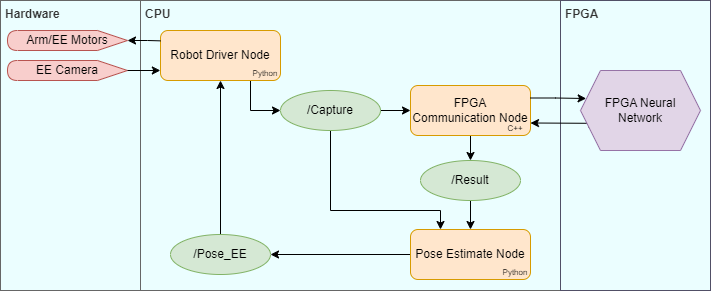

The diagram above was exported from draw.io. Its source (the exported page's mxGraphModel, read from the mxfile embedded in the PNG):
<mxGraphModel dx="875" dy="435" grid="1" gridSize="10" guides="1" tooltips="1" connect="1" arrows="1" fold="1" page="1" pageScale="1" pageWidth="850" pageHeight="1100" math="0" shadow="0">
  <root>
    <mxCell id="0" />
    <mxCell id="1" parent="0" />
    <mxCell id="2" value="CPU" style="rounded=0;whiteSpace=wrap;html=1;align=left;verticalAlign=top;fillColor=#EBFEFF;fontColor=#333333;strokeColor=#666666;spacingLeft=3;fontStyle=1" vertex="1" parent="1">
      <mxGeometry x="240" y="570" width="420" height="290" as="geometry" />
    </mxCell>
    <mxCell id="3" value="FPGA" style="rounded=0;whiteSpace=wrap;html=1;verticalAlign=top;align=left;fillColor=#EBFEFF;fontColor=#333333;strokeColor=#514F66;gradientColor=none;spacingLeft=3;fontStyle=1" vertex="1" parent="1">
      <mxGeometry x="660" y="570" width="150" height="290" as="geometry" />
    </mxCell>
    <mxCell id="4" value="Hardware" style="rounded=0;whiteSpace=wrap;html=1;verticalAlign=top;align=left;fillColor=#EBFEFF;fontColor=#333333;strokeColor=#666666;spacing=2;spacingLeft=3;fontStyle=1" vertex="1" parent="1">
      <mxGeometry x="100" y="570" width="140" height="290" as="geometry" />
    </mxCell>
    <mxCell id="5" style="edgeStyle=orthogonalEdgeStyle;rounded=0;orthogonalLoop=1;jettySize=auto;html=1;entryX=0;entryY=0.5;entryDx=0;entryDy=0;" edge="1" source="6" target="9" parent="1">
      <mxGeometry relative="1" as="geometry">
        <Array as="points">
          <mxPoint x="350" y="680" />
        </Array>
      </mxGeometry>
    </mxCell>
    <mxCell id="6" value="Robot Driver Node" style="rounded=1;whiteSpace=wrap;html=1;fillColor=#ffe6cc;strokeColor=#d79b00;" vertex="1" parent="1">
      <mxGeometry x="260" y="600" width="120" height="50" as="geometry" />
    </mxCell>
    <mxCell id="7" style="edgeStyle=orthogonalEdgeStyle;rounded=0;orthogonalLoop=1;jettySize=auto;html=1;entryX=0;entryY=0.5;entryDx=0;entryDy=0;" edge="1" source="9" target="11" parent="1">
      <mxGeometry relative="1" as="geometry" />
    </mxCell>
    <mxCell id="8" style="edgeStyle=orthogonalEdgeStyle;rounded=0;orthogonalLoop=1;jettySize=auto;html=1;entryX=0.25;entryY=0;entryDx=0;entryDy=0;" edge="1" source="9" target="17" parent="1">
      <mxGeometry relative="1" as="geometry">
        <Array as="points">
          <mxPoint x="430" y="780" />
          <mxPoint x="540" y="780" />
        </Array>
      </mxGeometry>
    </mxCell>
    <mxCell id="9" value="/Capture" style="ellipse;whiteSpace=wrap;html=1;fillColor=#d5e8d4;strokeColor=#82b366;" vertex="1" parent="1">
      <mxGeometry x="380" y="660" width="100" height="40" as="geometry" />
    </mxCell>
    <mxCell id="10" style="edgeStyle=orthogonalEdgeStyle;rounded=0;orthogonalLoop=1;jettySize=auto;html=1;entryX=0.5;entryY=0;entryDx=0;entryDy=0;" edge="1" source="11" target="15" parent="1">
      <mxGeometry relative="1" as="geometry" />
    </mxCell>
    <mxCell id="11" value="FPGA Communication Node" style="rounded=1;whiteSpace=wrap;html=1;fillColor=#ffe6cc;strokeColor=#d79b00;" vertex="1" parent="1">
      <mxGeometry x="510" y="655" width="120" height="50" as="geometry" />
    </mxCell>
    <mxCell id="12" style="edgeStyle=orthogonalEdgeStyle;rounded=0;orthogonalLoop=1;jettySize=auto;html=1;exitX=0;exitY=0.75;exitDx=0;exitDy=0;entryX=1;entryY=0.75;entryDx=0;entryDy=0;" edge="1" source="13" target="11" parent="1">
      <mxGeometry relative="1" as="geometry">
        <Array as="points">
          <mxPoint x="729" y="693" />
          <mxPoint x="685" y="693" />
        </Array>
      </mxGeometry>
    </mxCell>
    <mxCell id="13" value="FPGA Neural Network" style="shape=hexagon;perimeter=hexagonPerimeter2;whiteSpace=wrap;html=1;fixedSize=1;fillColor=#e1d5e7;strokeColor=#9673a6;" vertex="1" parent="1">
      <mxGeometry x="680" y="640" width="120" height="80" as="geometry" />
    </mxCell>
    <mxCell id="14" style="edgeStyle=orthogonalEdgeStyle;rounded=0;orthogonalLoop=1;jettySize=auto;html=1;entryX=0.5;entryY=0;entryDx=0;entryDy=0;" edge="1" source="15" target="17" parent="1">
      <mxGeometry relative="1" as="geometry" />
    </mxCell>
    <mxCell id="15" value="/Result" style="ellipse;whiteSpace=wrap;html=1;fillColor=#d5e8d4;strokeColor=#82b366;" vertex="1" parent="1">
      <mxGeometry x="520" y="730" width="100" height="40" as="geometry" />
    </mxCell>
    <mxCell id="16" style="edgeStyle=orthogonalEdgeStyle;rounded=0;orthogonalLoop=1;jettySize=auto;html=1;" edge="1" source="17" target="19" parent="1">
      <mxGeometry relative="1" as="geometry" />
    </mxCell>
    <mxCell id="17" value="Pose Estimate Node" style="rounded=1;whiteSpace=wrap;html=1;fillColor=#ffe6cc;strokeColor=#d79b00;" vertex="1" parent="1">
      <mxGeometry x="510" y="799" width="120" height="50" as="geometry" />
    </mxCell>
    <mxCell id="18" style="edgeStyle=orthogonalEdgeStyle;rounded=0;orthogonalLoop=1;jettySize=auto;html=1;entryX=0.5;entryY=1;entryDx=0;entryDy=0;" edge="1" source="19" target="6" parent="1">
      <mxGeometry relative="1" as="geometry" />
    </mxCell>
    <mxCell id="19" value="/Pose_EE" style="ellipse;whiteSpace=wrap;html=1;fillColor=#d5e8d4;strokeColor=#82b366;" vertex="1" parent="1">
      <mxGeometry x="270" y="804" width="100" height="40" as="geometry" />
    </mxCell>
    <mxCell id="20" style="edgeStyle=orthogonalEdgeStyle;rounded=0;orthogonalLoop=1;jettySize=auto;html=1;exitX=1;exitY=0.25;exitDx=0;exitDy=0;entryX=0.047;entryY=0.35;entryDx=0;entryDy=0;entryPerimeter=0;" edge="1" source="11" target="13" parent="1">
      <mxGeometry relative="1" as="geometry" />
    </mxCell>
    <mxCell id="21" value="Arm/EE Motors" style="shape=display;whiteSpace=wrap;html=1;flipV=0;flipH=1;fillColor=#f8cecc;strokeColor=#b85450;" vertex="1" parent="1">
      <mxGeometry x="107" y="600" width="120" height="20" as="geometry" />
    </mxCell>
    <mxCell id="22" value="EE Camera" style="shape=display;whiteSpace=wrap;html=1;flipV=0;flipH=1;fillColor=#f8cecc;strokeColor=#b85450;" vertex="1" parent="1">
      <mxGeometry x="107" y="630" width="120" height="20" as="geometry" />
    </mxCell>
    <mxCell id="23" style="edgeStyle=orthogonalEdgeStyle;rounded=0;orthogonalLoop=1;jettySize=auto;html=1;entryX=0;entryY=0.207;entryDx=0;entryDy=0;entryPerimeter=0;endArrow=none;endFill=0;startArrow=classic;startFill=1;" edge="1" source="21" target="6" parent="1">
      <mxGeometry relative="1" as="geometry" />
    </mxCell>
    <mxCell id="24" style="edgeStyle=orthogonalEdgeStyle;rounded=0;orthogonalLoop=1;jettySize=auto;html=1;exitX=0;exitY=0.5;exitDx=0;exitDy=0;exitPerimeter=0;entryX=-0.002;entryY=0.806;entryDx=0;entryDy=0;entryPerimeter=0;" edge="1" source="22" target="6" parent="1">
      <mxGeometry relative="1" as="geometry" />
    </mxCell>
    <mxCell id="25" value="Python" style="text;html=1;strokeColor=none;fillColor=none;align=center;verticalAlign=middle;whiteSpace=wrap;rounded=0;fontSize=8;" vertex="1" parent="1">
      <mxGeometry x="350" y="635" width="30" height="15" as="geometry" />
    </mxCell>
    <mxCell id="26" value="Python" style="text;html=1;strokeColor=none;fillColor=none;align=center;verticalAlign=middle;whiteSpace=wrap;rounded=0;fontSize=8;" vertex="1" parent="1">
      <mxGeometry x="600" y="834" width="30" height="15" as="geometry" />
    </mxCell>
    <mxCell id="27" value="C++" style="text;html=1;strokeColor=none;fillColor=none;align=center;verticalAlign=middle;whiteSpace=wrap;rounded=0;fontSize=8;" vertex="1" parent="1">
      <mxGeometry x="600" y="690" width="30" height="15" as="geometry" />
    </mxCell>
  </root>
</mxGraphModel>